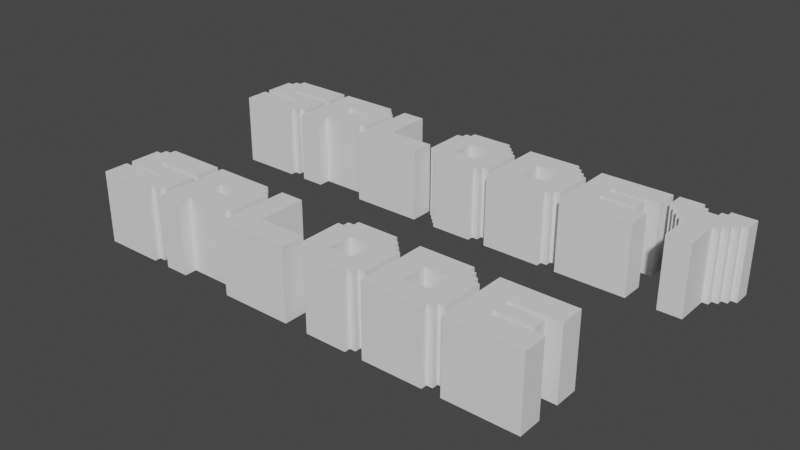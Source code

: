 # Source: MenuText.blend  (saved by Blender 2.93.21; exported with 4.5.12 LTS)
import bpy
from mathutils import Matrix  # noqa: F401  (used for matrix-valued properties, if any)

bpy.ops.wm.read_factory_settings(use_empty=True)
scene = bpy.context.scene
scene.name = 'Scene'

# ---- collections
col_collection = bpy.data.collections.new('Collection'); scene.collection.children.link(col_collection)

# ---- world
world_world = bpy.data.worlds.new('World'); scene.world = world_world
world_world.use_nodes = True; world_world.node_tree.nodes.clear()
_N = world_world.node_tree.nodes; _L = world_world.node_tree.links
n0 = _N.new('ShaderNodeOutputWorld'); n0.name = 'World Output'; n0.location = (300, 300)
n1 = _N.new('ShaderNodeBackground'); n1.name = 'Background'; n1.location = (10, 300)
n1.inputs[0].default_value = (0.05088, 0.05088, 0.05088, 1.0)
_L.new(n1.outputs[0], n0.inputs[0])
n0.is_active_output = True
world_world.color = (0.05088, 0.05088, 0.05088)
world_world.use_sun_shadow = False
world_world.sun_shadow_jitter_overblur = 0.0

# ---- meshes
me_text_001 = bpy.data.meshes.new('Text.001')
me_text_001.from_pydata([(2.167, -2.0, 0.0), (3.167, -2.0, 0.0), (3.167, -2.333, 0.0), (2.5, -2.333, 0.0), (2.5, -2.417, 0.0), (3.0, -2.417, 0.0), (3.0, -2.583, 0.0), (2.5, -2.583, 0.0), (2.5, -2.667, 0.0), (3.167, -2.667, 0.0), (2.167, -3.0, 0.0), (3.167, -3.0, 0.0), (2.5, -2.333, -1.0), (2.5, -2.417, -1.0), (2.167, -2.0, -1.0), (3.167, -2.0, -1.0), (3.167, -2.333, -1.0), (3.0, -2.417, -1.0), (3.0, -2.583, -1.0), (2.5, -2.583, -1.0), (2.5, -2.667, -1.0), (3.167, -2.667, -1.0), (2.167, -3.0, -1.0), (3.167, -3.0, -1.0)], [], [(1, 0, 10, 11, 9, 8, 7, 6, 5, 4, 3, 2), (15, 16, 12, 13, 17, 18, 19, 20, 21, 23, 22, 14), (1, 15, 14, 0), (2, 16, 15, 1), (3, 12, 16, 2), (5, 17, 13, 4), (7, 19, 18, 6), (6, 18, 17, 5), (8, 20, 19, 7), (9, 21, 20, 8), (0, 14, 22, 10), (10, 22, 23, 11), (11, 23, 21, 9), (4, 13, 12, 3)])
_uv = me_text_001.uv_layers.new(name='UVMap')
_uv.uv.foreach_set('vector', [0.09091, 0.0, 0.0, 0.0, 0.9111, 0.0, 0.998, 0.0, 0.7051, 0.0, 0.6101, 0.0, 0.5394, 0.0, 0.5778, 0.0, 0.4949, 0.0, 0.4162, 0.0, 0.3293, 0.0, 0.3838, 0.0, 0.09091, 0.0, 0.3838, 0.0, 0.3293, 0.0, 0.4162, 0.0, 0.4949, 0.0, 0.5778, 0.0, 0.5394, 0.0, 0.6101, 0.0, 0.7051, 0.0, 0.998, 0.0, 0.9111, 0.0, 0.0, 0.0, 0.09091, 0.0, 0.09091, 0.0, 0.0, 0.0, 0.0, 0.0, 0.3838, 0.0, 0.3838, 0.0, 0.09091, 0.0, 0.09091, 0.0, 0.3293, 0.0, 0.3293, 0.0, 0.3838, 0.0, 0.3838, 0.0, 0.4949, 0.0, 0.4949, 0.0, 0.4162, 0.0, 0.4162, 0.0, 0.5394, 0.0, 0.5394, 0.0, 0.5778, 0.0, 0.5778, 0.0, 0.5778, 0.0, 0.5778, 0.0, 0.4949, 0.0, 0.4949, 0.0, 0.6101, 0.0, 0.6101, 0.0, 0.5394, 0.0, 0.5394, 0.0, 0.7051, 0.0, 0.7051, 0.0, 0.6101, 0.0, 0.6101, 0.0, 0.0, 0.0, 0.0, 0.0, 0.9111, 0.0, 0.9111, 0.0, 0.9111, 0.0, 0.9111, 0.0, 0.998, 0.0, 0.998, 0.0, 0.998, 0.0, 0.998, 0.0, 0.7051, 0.0, 0.7051, 0.0, 0.4162, 0.0, 0.4162, 0.0, 0.3293, 0.0, 0.3293, 0.0])
me_text_001.use_remesh_fix_poles = True
me_text_001.use_remesh_preserve_attributes = False
me_text_001.update()
me_text_002 = bpy.data.meshes.new('Text.002')
me_text_002.from_pydata([(1.083, -2.0, 0.0), (1.833, -2.0, 0.0), (1.083, -2.333, 0.0), (1.083, -2.0, -1.0), (1.833, -2.0, -1.0), (1.083, -2.333, -1.0), (1.417, -2.333, -1.0), (1.083, -2.417, -1.0), (1.417, -2.417, -1.0), (1.083, -3.0, -1.0), (1.083, -2.417, 0.0), (1.417, -2.417, 0.0), (1.083, -3.0, 0.0), (1.917, -3.0, 0.0), (1.917, -2.917, 0.0), (1.917, -3.0, -1.0), (1.917, -2.917, -1.0), (2.0, -2.917, -1.0), (2.0, -2.833, -1.0), (2.0, -2.917, 0.0), (2.0, -2.833, 0.0), (2.083, -2.833, 0.0), (2.083, -2.25, 0.0), (2.083, -2.833, -1.0), (2.083, -2.25, -1.0), (2.0, -2.25, -1.0), (2.0, -2.167, -1.0), (2.0, -2.25, 0.0), (2.0, -2.167, 0.0), (1.917, -2.167, 0.0), (1.917, -2.083, 0.0), (1.917, -2.167, -1.0), (1.917, -2.083, -1.0), (1.833, -2.083, -1.0), (1.833, -2.083, 0.0), (1.417, -2.333, 0.0), (1.417, -2.667, 0.0), (1.75, -2.667, 0.0), (1.417, -2.667, -1.0), (1.75, -2.667, -1.0), (1.75, -2.333, -1.0), (1.75, -2.333, 0.0)], [], [(1, 4, 3, 0), (22, 27, 28, 29, 30, 34, 1, 0, 2, 35, 41, 37, 36, 11, 10, 12, 13, 14, 19, 20, 21), (0, 3, 5, 2), (24, 23, 18, 17, 16, 15, 9, 7, 8, 38, 39, 40, 6, 5, 3, 4, 33, 32, 31, 26, 25), (7, 5, 6, 8), (2, 5, 7, 10), (10, 7, 9, 12), (10, 11, 35, 2), (12, 9, 15, 13), (13, 15, 16, 14), (14, 16, 17, 19), (19, 17, 18, 20), (20, 18, 23, 21), (21, 23, 24, 22), (22, 24, 25, 27), (27, 25, 26, 28), (28, 26, 31, 29), (29, 31, 32, 30), (30, 32, 33, 34), (34, 33, 4, 1), (11, 8, 6, 35), (36, 38, 8, 11), (37, 39, 38, 36), (41, 40, 39, 37), (35, 6, 40, 41)])
_uv = me_text_002.uv_layers.new(name='UVMap')
_uv.uv.foreach_set('vector', [0.06947, 0.0, 0.06947, 0.0, 0.0, 0.0, 0.0, 0.0, 0.3474, 0.0, 0.2484, 0.0, 0.2463, 0.0, 0.1558, 0.0, 0.1537, 0.0, 0.07158, 0.0, 0.06947, 0.0, 0.0, 0.0, 0.2589, 0.0, 0.2926, 0.0, 0.3874, 0.0, 0.6842, 0.0, 0.5853, 0.0, 0.4484, 0.0, 0.4211, 0.0, 0.9242, 0.0, 0.9979, 0.0, 0.9158, 0.0, 0.9137, 0.0, 0.8232, 0.0, 0.8211, 0.0, 0.0, 0.0, 0.0, 0.0, 0.2589, 0.0, 0.2589, 0.0, 0.3474, 0.0, 0.8211, 0.0, 0.8232, 0.0, 0.9137, 0.0, 0.9158, 0.0, 0.9979, 0.0, 0.9242, 0.0, 0.4211, 0.0, 0.4484, 0.0, 0.5853, 0.0, 0.6842, 0.0, 0.3874, 0.0, 0.2926, 0.0, 0.2589, 0.0, 0.0, 0.0, 0.06947, 0.0, 0.07158, 0.0, 0.1537, 0.0, 0.1558, 0.0, 0.2463, 0.0, 0.2484, 0.0, 0.36, 0.0, 0.3537, 0.0, 0.3811, 0.0, 0.3832, 0.0, 0.3537, 0.0, 0.3537, 0.0, 0.36, 0.0, 0.36, 0.0, 0.4211, 0.0, 0.4211, 0.0, 0.9242, 0.0, 0.9242, 0.0, 0.36, 0.0, 0.3832, 0.0, 0.3811, 0.0, 0.3537, 0.0, 0.9242, 0.0, 0.9242, 0.0, 0.9979, 0.0, 0.9979, 0.0, 0.9979, 0.0, 0.9979, 0.0, 0.9158, 0.0, 0.9158, 0.0, 0.9158, 0.0, 0.9158, 0.0, 0.9137, 0.0, 0.9137, 0.0, 0.9137, 0.0, 0.9137, 0.0, 0.8232, 0.0, 0.8232, 0.0, 0.8232, 0.0, 0.8232, 0.0, 0.8211, 0.0, 0.8211, 0.0, 0.8211, 0.0, 0.8211, 0.0, 0.3474, 0.0, 0.3474, 0.0, 0.3474, 0.0, 0.3474, 0.0, 0.2484, 0.0, 0.2484, 0.0, 0.2484, 0.0, 0.2484, 0.0, 0.2463, 0.0, 0.2463, 0.0, 0.2463, 0.0, 0.2463, 0.0, 0.1558, 0.0, 0.1558, 0.0, 0.1558, 0.0, 0.1558, 0.0, 0.1537, 0.0, 0.1537, 0.0, 0.1537, 0.0, 0.1537, 0.0, 0.07158, 0.0, 0.07158, 0.0, 0.07158, 0.0, 0.07158, 0.0, 0.06947, 0.0, 0.06947, 0.0, 0.3832, 0.0, 0.3832, 0.0, 0.3811, 0.0, 0.3811, 0.0, 0.5853, 0.0, 0.5853, 0.0, 0.4484, 0.0, 0.4484, 0.0, 0.6842, 0.0, 0.6842, 0.0, 0.5853, 0.0, 0.5853, 0.0, 0.3874, 0.0, 0.3874, 0.0, 0.6842, 0.0, 0.6842, 0.0, 0.2926, 0.0, 0.2926, 0.0, 0.3874, 0.0, 0.3874, 0.0])
me_text_002.use_remesh_fix_poles = True
me_text_002.use_remesh_preserve_attributes = False
me_text_002.update()
me_text_003 = bpy.data.meshes.new('Text.003')
me_text_003.from_pydata([(0.1667, -2.0, 0.0), (0.1667, -2.083, 0.0), (0.75, -2.0, 0.0), (0.1667, -2.0, -1.0), (0.1667, -2.083, -1.0), (0.75, -2.0, -1.0), (0.75, -2.083, -1.0), (0.8333, -2.083, -1.0), (0.75, -2.083, 0.0), (0.8333, -2.083, 0.0), (0.8333, -2.167, 0.0), (0.9167, -2.167, 0.0), (0.8333, -2.167, -1.0), (0.9167, -2.167, -1.0), (0.9167, -2.25, -1.0), (0.5, -2.25, -1.0), (1.0, -2.25, -1.0), (0.9167, -2.25, 0.0), (0.5, -2.25, 0.0), (1.0, -2.25, 0.0), (1.0, -2.833, 0.0), (0.9167, -2.833, 0.0), (1.0, -2.833, -1.0), (0.9167, -2.833, -1.0), (0.9167, -2.917, -1.0), (0.8333, -2.917, -1.0), (0.9167, -2.917, 0.0), (0.8333, -2.917, 0.0), (0.8333, -3.0, 0.0), (0.4167, -3.0, 0.0), (0.8333, -3.0, -1.0), (0.4167, -3.0, -1.0), (0.25, -3.0, -1.0), (0.4167, -2.667, -1.0), (0.3333, -2.667, -1.0), (0.6667, -2.667, -1.0), (0.4167, -2.667, 0.0), (0.3333, -2.667, 0.0), (0.6667, -2.667, 0.0), (0.6667, -2.333, 0.0), (0.4167, -2.333, 0.0), (0.6667, -2.333, -1.0), (0.4167, -2.333, -1.0), (0.3333, -2.333, -1.0), (0.3333, -2.333, 0.0), (0.25, -2.917, -1.0), (0.25, -3.0, 0.0), (0.25, -2.917, 0.0), (0.1667, -2.917, 0.0), (0.1667, -2.833, 0.0), (0.1667, -2.917, -1.0), (0.1667, -2.833, -1.0), (0.08333, -2.833, -1.0), (0.08333, -2.75, -1.0), (0.08333, -2.833, 0.0), (0.08333, -2.75, 0.0), (-2.384e-07, -2.75, 0.0), (-2.384e-07, -2.167, 0.0), (-2.384e-07, -2.75, -1.0), (-2.384e-07, -2.167, -1.0), (0.08333, -2.167, -1.0), (0.08333, -2.083, -1.0), (0.08333, -2.167, 0.0), (0.08333, -2.083, 0.0)], [], [(0, 3, 4, 1), (44, 40, 18, 17, 11, 10, 9, 8, 2, 0, 1, 63, 62, 57, 56, 55, 54, 49, 48, 47, 46, 29, 36, 37), (2, 5, 3, 0), (43, 34, 33, 31, 32, 45, 50, 51, 52, 53, 58, 59, 60, 61, 4, 3, 5, 6, 7, 12, 13, 14, 15, 42), (8, 6, 5, 2), (9, 7, 6, 8), (10, 12, 7, 9), (11, 13, 12, 10), (17, 14, 13, 11), (33, 35, 41, 42, 15, 14, 16, 22, 23, 24, 25, 30, 31), (19, 16, 14, 17), (36, 29, 28, 27, 26, 21, 20, 19, 17, 18, 40, 39, 38), (20, 22, 16, 19), (21, 23, 22, 20), (26, 24, 23, 21), (27, 25, 24, 26), (28, 30, 25, 27), (29, 31, 30, 28), (46, 32, 31, 29), (36, 33, 34, 37), (38, 35, 33, 36), (39, 41, 35, 38), (40, 42, 41, 39), (44, 43, 42, 40), (37, 34, 43, 44), (47, 45, 32, 46), (48, 50, 45, 47), (49, 51, 50, 48), (54, 52, 51, 49), (55, 53, 52, 54), (56, 58, 53, 55), (57, 59, 58, 56), (62, 60, 59, 57), (63, 61, 60, 62), (1, 4, 61, 63)])
_uv = me_text_003.uv_layers.new(name='UVMap')
_uv.uv.foreach_set('vector', [0.0, 0.0, 0.0, 0.0, 0.06606, 0.0, 0.06606, 0.0, 0.2893, 0.0, 0.287, 0.0, 0.2073, 0.0, 0.2415, 0.0, 0.2392, 0.0, 0.1412, 0.0, 0.139, 0.0, 0.05923, 0.0, 0.05695, 0.0, 0.0, 0.0, 0.06606, 0.0, 0.06378, 0.0, 0.1481, 0.0, 0.1458, 0.0, 0.6538, 0.0, 0.7563, 0.0, 0.7631, 0.0, 0.8565, 0.0, 0.8633, 0.0, 0.9385, 0.0, 0.9453, 0.0, 0.9522, 0.0, 0.6856, 0.0, 0.6059, 0.0, 0.05695, 0.0, 0.05695, 0.0, 0.0, 0.0, 0.0, 0.0, 0.2893, 0.0, 0.6059, 0.0, 0.6856, 0.0, 0.9522, 0.0, 0.9453, 0.0, 0.9385, 0.0, 0.8633, 0.0, 0.8565, 0.0, 0.7631, 0.0, 0.7563, 0.0, 0.6538, 0.0, 0.1458, 0.0, 0.1481, 0.0, 0.06378, 0.0, 0.06606, 0.0, 0.0, 0.0, 0.05695, 0.0, 0.05923, 0.0, 0.139, 0.0, 0.1412, 0.0, 0.2392, 0.0, 0.2415, 0.0, 0.2073, 0.0, 0.287, 0.0, 0.05923, 0.0, 0.05923, 0.0, 0.05695, 0.0, 0.05695, 0.0, 0.139, 0.0, 0.139, 0.0, 0.05923, 0.0, 0.05923, 0.0, 0.1412, 0.0, 0.1412, 0.0, 0.139, 0.0, 0.139, 0.0, 0.2392, 0.0, 0.2392, 0.0, 0.1412, 0.0, 0.1412, 0.0, 0.2415, 0.0, 0.2415, 0.0, 0.2392, 0.0, 0.2392, 0.0, 0.6925, 0.0, 0.713, 0.0, 0.3918, 0.0, 0.2984, 0.0, 0.2938, 0.0, 0.3394, 0.0, 0.3485, 0.0, 0.8519, 0.0, 0.8542, 0.0, 0.9339, 0.0, 0.9362, 0.0, 0.9977, 0.0, 0.9636, 0.0, 0.3485, 0.0, 0.3485, 0.0, 0.3394, 0.0, 0.3394, 0.0, 0.6925, 0.0, 0.9636, 0.0, 0.9977, 0.0, 0.9362, 0.0, 0.9339, 0.0, 0.8542, 0.0, 0.8519, 0.0, 0.3485, 0.0, 0.3394, 0.0, 0.2938, 0.0, 0.2984, 0.0, 0.3918, 0.0, 0.713, 0.0, 0.8519, 0.0, 0.8519, 0.0, 0.3485, 0.0, 0.3485, 0.0, 0.8542, 0.0, 0.8542, 0.0, 0.8519, 0.0, 0.8519, 0.0, 0.9339, 0.0, 0.9339, 0.0, 0.8542, 0.0, 0.8542, 0.0, 0.9362, 0.0, 0.9362, 0.0, 0.9339, 0.0, 0.9339, 0.0, 0.9977, 0.0, 0.9977, 0.0, 0.9362, 0.0, 0.9362, 0.0, 0.9636, 0.0, 0.9636, 0.0, 0.9977, 0.0, 0.9977, 0.0, 0.9453, 0.0, 0.9453, 0.0, 0.9522, 0.0, 0.9522, 0.0, 0.6856, 0.0, 0.6856, 0.0, 0.6059, 0.0, 0.6059, 0.0, 0.713, 0.0, 0.713, 0.0, 0.6925, 0.0, 0.6925, 0.0, 0.3918, 0.0, 0.3918, 0.0, 0.713, 0.0, 0.713, 0.0, 0.2984, 0.0, 0.2984, 0.0, 0.3918, 0.0, 0.3918, 0.0, 0.2893, 0.0, 0.2893, 0.0, 0.287, 0.0, 0.287, 0.0, 0.6059, 0.0, 0.6059, 0.0, 0.2893, 0.0, 0.2893, 0.0, 0.9385, 0.0, 0.9385, 0.0, 0.9453, 0.0, 0.9453, 0.0, 0.8633, 0.0, 0.8633, 0.0, 0.9385, 0.0, 0.9385, 0.0, 0.8565, 0.0, 0.8565, 0.0, 0.8633, 0.0, 0.8633, 0.0, 0.7631, 0.0, 0.7631, 0.0, 0.8565, 0.0, 0.8565, 0.0, 0.7563, 0.0, 0.7563, 0.0, 0.7631, 0.0, 0.7631, 0.0, 0.6538, 0.0, 0.6538, 0.0, 0.7563, 0.0, 0.7563, 0.0, 0.1458, 0.0, 0.1458, 0.0, 0.6538, 0.0, 0.6538, 0.0, 0.1481, 0.0, 0.1481, 0.0, 0.1458, 0.0, 0.1458, 0.0, 0.06378, 0.0, 0.06378, 0.0, 0.1481, 0.0, 0.1481, 0.0, 0.06606, 0.0, 0.06606, 0.0, 0.06378, 0.0, 0.06378, 0.0])
me_text_003.use_remesh_fix_poles = True
me_text_003.use_remesh_preserve_attributes = False
me_text_003.update()
me_text_004 = bpy.data.meshes.new('Text.004')
me_text_004.from_pydata([(-1.083, -2.0, 0.0), (-0.75, -2.0, 0.0), (-1.083, -3.0, 0.0), (-1.083, -2.0, -1.0), (-0.75, -2.0, -1.0), (-1.083, -3.0, -1.0), (-0.08333, -3.0, -1.0), (-0.08333, -2.667, -1.0), (-0.08333, -3.0, 0.0), (-0.08333, -2.667, 0.0), (-0.75, -2.667, 0.0), (-0.75, -2.667, -1.0)], [], [(1, 4, 3, 0), (8, 9, 10, 1, 0, 2), (0, 3, 5, 2), (6, 5, 3, 4, 11, 7), (2, 5, 6, 8), (8, 6, 7, 9), (9, 7, 11, 10), (10, 11, 4, 1)])
_uv = me_text_004.uv_layers.new(name='UVMap')
_uv.uv.foreach_set('vector', [0.04075, 0.0, 0.04075, 0.0, 0.0, 0.0, 0.0, 0.0, 0.9969, 0.0, 0.5423, 0.0, 0.395, 0.0, 0.04075, 0.0, 0.0, 0.0, 0.8621, 0.0, 0.0, 0.0, 0.0, 0.0, 0.8621, 0.0, 0.8621, 0.0, 0.9969, 0.0, 0.8621, 0.0, 0.0, 0.0, 0.04075, 0.0, 0.395, 0.0, 0.5423, 0.0, 0.8621, 0.0, 0.8621, 0.0, 0.9969, 0.0, 0.9969, 0.0, 0.9969, 0.0, 0.9969, 0.0, 0.5423, 0.0, 0.5423, 0.0, 0.5423, 0.0, 0.5423, 0.0, 0.395, 0.0, 0.395, 0.0, 0.395, 0.0, 0.395, 0.0, 0.04075, 0.0, 0.04075, 0.0])
me_text_004.use_remesh_fix_poles = True
me_text_004.use_remesh_preserve_attributes = False
me_text_004.update()
me_text_005 = bpy.data.meshes.new('Text.005')
me_text_005.from_pydata([(-2.167, -2.0, 0.0), (-2.0, -2.0, 0.0), (-2.167, -2.417, 0.0), (-2.167, -2.0, -1.0), (-2.0, -2.0, -1.0), (-2.167, -2.417, -1.0), (-2.0, -2.333, -1.0), (-2.167, -3.0, -1.0), (-1.833, -3.0, -1.0), (-2.167, -3.0, 0.0), (-1.833, -3.0, 0.0), (-1.833, -2.833, 0.0), (-1.25, -2.833, 0.0), (-1.833, -2.833, -1.0), (-1.25, -2.833, -1.0), (-1.25, -2.75, -1.0), (-1.167, -2.75, -1.0), (-1.25, -2.75, 0.0), (-1.167, -2.75, 0.0), (-1.167, -2.167, 0.0), (-1.25, -2.167, 0.0), (-1.167, -2.167, -1.0), (-1.25, -2.167, -1.0), (-1.25, -2.083, -1.0), (-1.333, -2.083, -1.0), (-1.25, -2.083, 0.0), (-1.333, -2.083, 0.0), (-1.333, -2.0, 0.0), (-1.333, -2.0, -1.0), (-1.833, -2.333, -1.0), (-1.75, -2.333, -1.0), (-1.833, -2.5, -1.0), (-1.833, -2.333, 0.0), (-2.0, -2.333, 0.0), (-1.75, -2.333, 0.0), (-1.833, -2.5, 0.0), (-1.5, -2.5, 0.0), (-1.5, -2.333, 0.0), (-1.5, -2.5, -1.0), (-1.5, -2.333, -1.0)], [], [(1, 4, 3, 0), (1, 0, 2, 33, 32, 34), (0, 3, 5, 2), (4, 30, 29, 6, 5, 3), (13, 8, 7, 5, 6, 29, 31, 38, 39, 30, 4, 28, 24, 23, 22, 21, 16, 15, 14), (2, 5, 7, 9), (9, 7, 8, 10), (11, 12, 17, 18, 19, 20, 25, 26, 27, 1, 34, 37, 36, 35, 32, 33, 2, 9, 10), (10, 8, 13, 11), (11, 13, 14, 12), (12, 14, 15, 17), (17, 15, 16, 18), (18, 16, 21, 19), (19, 21, 22, 20), (20, 22, 23, 25), (25, 23, 24, 26), (26, 24, 28, 27), (27, 28, 4, 1), (32, 29, 30, 34), (35, 31, 29, 32), (36, 38, 31, 35), (37, 39, 38, 36), (34, 30, 39, 37)])
_uv = me_text_005.uv_layers.new(name='UVMap')
_uv.uv.foreach_set('vector', [0.0108, 0.0, 0.0108, 0.0, 0.0, 0.0, 0.0, 0.0, 0.0108, 0.0, 0.0, 0.0, 0.3952, 0.0, 0.3089, 0.0, 0.3261, 0.0, 0.324, 0.0, 0.0, 0.0, 0.0, 0.0, 0.3952, 0.0, 0.3952, 0.0, 0.0108, 0.0, 0.324, 0.0, 0.3261, 0.0, 0.3089, 0.0, 0.3952, 0.0, 0.0, 0.0, 0.879, 0.0, 0.9978, 0.0, 0.9741, 0.0, 0.4579, 0.0, 0.406, 0.0, 0.4168, 0.0, 0.4881, 0.0, 0.5896, 0.0, 0.4233, 0.0, 0.3348, 0.0, 0.01728, 0.0, 0.07991, 0.0, 0.08207, 0.0, 0.1749, 0.0, 0.1771, 0.0, 0.2786, 0.0, 0.8337, 0.0, 0.8359, 0.0, 0.9287, 0.0, 0.4579, 0.0, 0.4579, 0.0, 0.9741, 0.0, 0.9741, 0.0, 0.9741, 0.0, 0.9741, 0.0, 0.9978, 0.0, 0.9978, 0.0, 0.879, 0.0, 0.9287, 0.0, 0.8359, 0.0, 0.8337, 0.0, 0.2786, 0.0, 0.1771, 0.0, 0.1749, 0.0, 0.08207, 0.0, 0.07991, 0.0, 0.01728, 0.0, 0.3348, 0.0, 0.4233, 0.0, 0.5896, 0.0, 0.4881, 0.0, 0.4168, 0.0, 0.406, 0.0, 0.4579, 0.0, 0.9741, 0.0, 0.9978, 0.0, 0.9978, 0.0, 0.9978, 0.0, 0.879, 0.0, 0.879, 0.0, 0.879, 0.0, 0.879, 0.0, 0.9287, 0.0, 0.9287, 0.0, 0.9287, 0.0, 0.9287, 0.0, 0.8359, 0.0, 0.8359, 0.0, 0.8359, 0.0, 0.8359, 0.0, 0.8337, 0.0, 0.8337, 0.0, 0.8337, 0.0, 0.8337, 0.0, 0.2786, 0.0, 0.2786, 0.0, 0.2786, 0.0, 0.2786, 0.0, 0.1771, 0.0, 0.1771, 0.0, 0.1771, 0.0, 0.1771, 0.0, 0.1749, 0.0, 0.1749, 0.0, 0.1749, 0.0, 0.1749, 0.0, 0.08207, 0.0, 0.08207, 0.0, 0.08207, 0.0, 0.08207, 0.0, 0.07991, 0.0, 0.07991, 0.0, 0.07991, 0.0, 0.07991, 0.0, 0.01728, 0.0, 0.01728, 0.0, 0.3261, 0.0, 0.3261, 0.0, 0.324, 0.0, 0.324, 0.0, 0.4881, 0.0, 0.4881, 0.0, 0.4168, 0.0, 0.4168, 0.0, 0.5896, 0.0, 0.5896, 0.0, 0.4881, 0.0, 0.4881, 0.0, 0.4233, 0.0, 0.4233, 0.0, 0.5896, 0.0, 0.5896, 0.0, 0.3348, 0.0, 0.3348, 0.0, 0.4233, 0.0, 0.4233, 0.0])
me_text_005.use_remesh_fix_poles = True
me_text_005.use_remesh_preserve_attributes = False
me_text_005.update()
me_text_006 = bpy.data.meshes.new('Text.006')
me_text_006.from_pydata([(-3.083, -2.0, 0.0), (-3.083, -2.083, 0.0), (-2.25, -2.0, 0.0), (-3.083, -2.0, -1.0), (-3.083, -2.083, -1.0), (-2.25, -2.0, -1.0), (-2.25, -2.333, -1.0), (-2.917, -2.333, -1.0), (-2.25, -2.333, 0.0), (-2.917, -2.333, 0.0), (-2.917, -2.417, 0.0), (-2.25, -2.417, 0.0), (-2.917, -2.417, -1.0), (-2.25, -2.417, -1.0), (-2.25, -2.833, -1.0), (-2.333, -2.833, -1.0), (-2.25, -2.833, 0.0), (-2.333, -2.833, 0.0), (-2.333, -2.917, 0.0), (-2.417, -2.917, 0.0), (-2.333, -2.917, -1.0), (-2.417, -2.917, -1.0), (-2.417, -3.0, -1.0), (-3.25, -3.0, -1.0), (-2.417, -3.0, 0.0), (-3.25, -3.0, 0.0), (-3.25, -2.667, 0.0), (-2.583, -2.667, 0.0), (-3.25, -2.667, -1.0), (-2.583, -2.667, -1.0), (-2.583, -2.583, -1.0), (-3.25, -2.583, -1.0), (-2.583, -2.583, 0.0), (-3.25, -2.583, 0.0), (-3.25, -2.167, 0.0), (-3.167, -2.167, 0.0), (-3.25, -2.167, -1.0), (-3.167, -2.167, -1.0), (-3.167, -2.083, -1.0), (-3.167, -2.083, 0.0)], [], [(0, 3, 4, 1), (26, 25, 24, 19, 18, 17, 16, 11, 10, 9, 8, 2, 0, 1, 39, 35, 34, 33, 32, 27), (2, 5, 3, 0), (28, 29, 30, 31, 36, 37, 38, 4, 3, 5, 6, 7, 12, 13, 14, 15, 20, 21, 22, 23), (8, 6, 5, 2), (9, 7, 6, 8), (10, 12, 7, 9), (11, 13, 12, 10), (16, 14, 13, 11), (17, 15, 14, 16), (18, 20, 15, 17), (19, 21, 20, 18), (24, 22, 21, 19), (25, 23, 22, 24), (26, 28, 23, 25), (27, 29, 28, 26), (32, 30, 29, 27), (33, 31, 30, 32), (34, 36, 31, 33), (35, 37, 36, 34), (39, 38, 37, 35), (1, 4, 38, 39)])
_uv = me_text_006.uv_layers.new(name='UVMap')
_uv.uv.foreach_set('vector', [0.0, 0.0, 0.0, 0.0, 0.08419, 0.0, 0.08419, 0.0, 0.6324, 0.0, 0.9261, 0.0, 0.9979, 0.0, 0.9179, 0.0, 0.9158, 0.0, 0.8275, 0.0, 0.8255, 0.0, 0.5606, 0.0, 0.3984, 0.0, 0.3101, 0.0, 0.3655, 0.0, 0.07598, 0.0, 0.0, 0.0, 0.08419, 0.0, 0.08214, 0.0, 0.1745, 0.0, 0.1725, 0.0, 0.4743, 0.0, 0.5996, 0.0, 0.692, 0.0, 0.07598, 0.0, 0.07598, 0.0, 0.0, 0.0, 0.0, 0.0, 0.6324, 0.0, 0.692, 0.0, 0.5996, 0.0, 0.4743, 0.0, 0.1725, 0.0, 0.1745, 0.0, 0.08214, 0.0, 0.08419, 0.0, 0.0, 0.0, 0.07598, 0.0, 0.3655, 0.0, 0.3101, 0.0, 0.3984, 0.0, 0.5606, 0.0, 0.8255, 0.0, 0.8275, 0.0, 0.9158, 0.0, 0.9179, 0.0, 0.9979, 0.0, 0.9261, 0.0, 0.3655, 0.0, 0.3655, 0.0, 0.07598, 0.0, 0.07598, 0.0, 0.3101, 0.0, 0.3101, 0.0, 0.3655, 0.0, 0.3655, 0.0, 0.3984, 0.0, 0.3984, 0.0, 0.3101, 0.0, 0.3101, 0.0, 0.5606, 0.0, 0.5606, 0.0, 0.3984, 0.0, 0.3984, 0.0, 0.8255, 0.0, 0.8255, 0.0, 0.5606, 0.0, 0.5606, 0.0, 0.8275, 0.0, 0.8275, 0.0, 0.8255, 0.0, 0.8255, 0.0, 0.9158, 0.0, 0.9158, 0.0, 0.8275, 0.0, 0.8275, 0.0, 0.9179, 0.0, 0.9179, 0.0, 0.9158, 0.0, 0.9158, 0.0, 0.9979, 0.0, 0.9979, 0.0, 0.9179, 0.0, 0.9179, 0.0, 0.9261, 0.0, 0.9261, 0.0, 0.9979, 0.0, 0.9979, 0.0, 0.6324, 0.0, 0.6324, 0.0, 0.9261, 0.0, 0.9261, 0.0, 0.692, 0.0, 0.692, 0.0, 0.6324, 0.0, 0.6324, 0.0, 0.5996, 0.0, 0.5996, 0.0, 0.692, 0.0, 0.692, 0.0, 0.4743, 0.0, 0.4743, 0.0, 0.5996, 0.0, 0.5996, 0.0, 0.1725, 0.0, 0.1725, 0.0, 0.4743, 0.0, 0.4743, 0.0, 0.1745, 0.0, 0.1745, 0.0, 0.1725, 0.0, 0.1725, 0.0, 0.08214, 0.0, 0.08214, 0.0, 0.1745, 0.0, 0.1745, 0.0, 0.08419, 0.0, 0.08419, 0.0, 0.08214, 0.0, 0.08214, 0.0])
me_text_006.use_remesh_fix_poles = True
me_text_006.use_remesh_preserve_attributes = False
me_text_006.update()
me_text_007 = bpy.data.meshes.new('Text.007')
me_text_007.from_pydata([(3.042, 0.0, 0.0), (3.042, 0.5, 0.0), (3.375, 0.0, 0.0), (3.042, 0.0, -1.0), (3.042, 0.5, -1.0), (3.375, 0.0, -1.0), (3.375, 0.5, -1.0), (3.458, 0.5, -1.0), (3.375, 0.5, 0.0), (3.458, 0.5, 0.0), (3.458, 0.5833, 0.0), (3.542, 0.5833, 0.0), (3.458, 0.5833, -1.0), (3.542, 0.5833, -1.0), (3.542, 0.6667, -1.0), (3.625, 0.6667, -1.0), (3.542, 0.6667, 0.0), (3.625, 0.6667, 0.0), (3.625, 0.75, 0.0), (3.708, 0.75, 0.0), (3.625, 0.75, -1.0), (3.708, 0.75, -1.0), (3.708, 1.0, -1.0), (3.375, 1.0, -1.0), (3.708, 1.0, 0.0), (3.375, 1.0, 0.0), (3.375, 0.9167, 0.0), (3.292, 0.9167, 0.0), (3.375, 0.9167, -1.0), (3.292, 0.9167, -1.0), (3.292, 0.8333, -1.0), (3.125, 0.8333, -1.0), (3.292, 0.8333, 0.0), (3.125, 0.8333, 0.0), (3.125, 0.9167, 0.0), (3.042, 0.9167, 0.0), (3.125, 0.9167, -1.0), (3.042, 0.9167, -1.0), (3.042, 1.0, -1.0), (2.708, 1.0, -1.0), (3.042, 1.0, 0.0), (2.708, 1.0, 0.0), (2.708, 0.75, 0.0), (2.792, 0.75, 0.0), (2.708, 0.75, -1.0), (2.792, 0.75, -1.0), (2.792, 0.6667, -1.0), (2.875, 0.6667, -1.0), (2.792, 0.6667, 0.0), (2.875, 0.6667, 0.0), (2.875, 0.5833, 0.0), (2.958, 0.5833, 0.0), (2.875, 0.5833, -1.0), (2.958, 0.5833, -1.0), (2.958, 0.5, -1.0), (2.958, 0.5, 0.0)], [], [(1, 4, 3, 0), (35, 40, 41, 42, 43, 48, 49, 50, 51, 55, 1, 0, 2, 8, 9, 10, 11, 16, 17, 18, 19, 24, 25, 26, 27, 32, 33, 34), (0, 3, 5, 2), (37, 36, 31, 30, 29, 28, 23, 22, 21, 20, 15, 14, 13, 12, 7, 6, 5, 3, 4, 54, 53, 52, 47, 46, 45, 44, 39, 38), (2, 5, 6, 8), (8, 6, 7, 9), (9, 7, 12, 10), (10, 12, 13, 11), (11, 13, 14, 16), (16, 14, 15, 17), (17, 15, 20, 18), (18, 20, 21, 19), (19, 21, 22, 24), (24, 22, 23, 25), (25, 23, 28, 26), (26, 28, 29, 27), (27, 29, 30, 32), (32, 30, 31, 33), (33, 31, 36, 34), (34, 36, 37, 35), (35, 37, 38, 40), (40, 38, 39, 41), (41, 39, 44, 42), (42, 44, 45, 43), (43, 45, 46, 48), (48, 46, 47, 49), (49, 47, 52, 50), (50, 52, 53, 51), (51, 53, 54, 55), (55, 54, 4, 1)])
_uv = me_text_007.uv_layers.new(name='UVMap')
_uv.uv.foreach_set('vector', [0.8746, 0.0, 0.8746, 0.0, 0.1383, 0.0, 0.1383, 0.0, 0.2251, 0.0, 0.2219, 0.0, 0.1801, 0.0, 0.4212, 0.0, 0.5659, 0.0, 0.5756, 0.0, 0.6945, 0.0, 0.7042, 0.0, 0.7974, 0.0, 0.8071, 0.0, 0.8746, 0.0, 0.1383, 0.0, 0.1736, 0.0, 0.8714, 0.0, 0.8682, 0.0, 0.7942, 0.0, 0.791, 0.0, 0.6913, 0.0, 0.6881, 0.0, 0.5627, 0.0, 0.5595, 0.0, 0.2733, 0.0, 0.2315, 0.0, 0.3505, 0.0, 0.3473, 0.0, 0.492, 0.0, 0.3408, 0.0, 0.3376, 0.0, 0.1383, 0.0, 0.1383, 0.0, 0.1736, 0.0, 0.1736, 0.0, 0.2251, 0.0, 0.3376, 0.0, 0.3408, 0.0, 0.492, 0.0, 0.3473, 0.0, 0.3505, 0.0, 0.2315, 0.0, 0.2733, 0.0, 0.5595, 0.0, 0.5627, 0.0, 0.6881, 0.0, 0.6913, 0.0, 0.791, 0.0, 0.7942, 0.0, 0.8682, 0.0, 0.8714, 0.0, 0.1736, 0.0, 0.1383, 0.0, 0.8746, 0.0, 0.8071, 0.0, 0.7974, 0.0, 0.7042, 0.0, 0.6945, 0.0, 0.5756, 0.0, 0.5659, 0.0, 0.4212, 0.0, 0.1801, 0.0, 0.2219, 0.0, 0.1736, 0.0, 0.1736, 0.0, 0.8714, 0.0, 0.8714, 0.0, 0.8714, 0.0, 0.8714, 0.0, 0.8682, 0.0, 0.8682, 0.0, 0.8682, 0.0, 0.8682, 0.0, 0.7942, 0.0, 0.7942, 0.0, 0.7942, 0.0, 0.7942, 0.0, 0.791, 0.0, 0.791, 0.0, 0.791, 0.0, 0.791, 0.0, 0.6913, 0.0, 0.6913, 0.0, 0.6913, 0.0, 0.6913, 0.0, 0.6881, 0.0, 0.6881, 0.0, 0.6881, 0.0, 0.6881, 0.0, 0.5627, 0.0, 0.5627, 0.0, 0.5627, 0.0, 0.5627, 0.0, 0.5595, 0.0, 0.5595, 0.0, 0.5595, 0.0, 0.5595, 0.0, 0.2733, 0.0, 0.2733, 0.0, 0.2733, 0.0, 0.2733, 0.0, 0.2315, 0.0, 0.2315, 0.0, 0.2315, 0.0, 0.2315, 0.0, 0.3505, 0.0, 0.3505, 0.0, 0.3505, 0.0, 0.3505, 0.0, 0.3473, 0.0, 0.3473, 0.0, 0.3473, 0.0, 0.3473, 0.0, 0.492, 0.0, 0.492, 0.0, 0.492, 0.0, 0.492, 0.0, 0.3408, 0.0, 0.3408, 0.0, 0.3408, 0.0, 0.3408, 0.0, 0.3376, 0.0, 0.3376, 0.0, 0.3376, 0.0, 0.3376, 0.0, 0.2251, 0.0, 0.2251, 0.0, 0.2251, 0.0, 0.2251, 0.0, 0.2219, 0.0, 0.2219, 0.0, 0.2219, 0.0, 0.2219, 0.0, 0.1801, 0.0, 0.1801, 0.0, 0.1801, 0.0, 0.1801, 0.0, 0.4212, 0.0, 0.4212, 0.0, 0.4212, 0.0, 0.4212, 0.0, 0.5659, 0.0, 0.5659, 0.0, 0.5659, 0.0, 0.5659, 0.0, 0.5756, 0.0, 0.5756, 0.0, 0.5756, 0.0, 0.5756, 0.0, 0.6945, 0.0, 0.6945, 0.0, 0.6945, 0.0, 0.6945, 0.0, 0.7042, 0.0, 0.7042, 0.0, 0.7042, 0.0, 0.7042, 0.0, 0.7974, 0.0, 0.7974, 0.0, 0.7974, 0.0, 0.7974, 0.0, 0.8071, 0.0, 0.8071, 0.0, 0.8071, 0.0, 0.8071, 0.0, 0.8746, 0.0, 0.8746, 0.0])
me_text_007.use_remesh_fix_poles = True
me_text_007.use_remesh_preserve_attributes = False
me_text_007.update()
me_text_008 = bpy.data.meshes.new('Text.008')
me_text_008.from_pydata([(1.625, 1.0, 0.0), (2.625, 1.0, 0.0), (1.625, 0.0, 0.0), (1.625, 1.0, -1.0), (2.625, 1.0, -1.0), (1.625, 0.0, -1.0), (2.625, 0.0, -1.0), (2.625, 0.3333, -1.0), (2.625, 0.0, 0.0), (2.625, 0.3333, 0.0), (1.958, 0.3333, 0.0), (1.958, 0.4167, 0.0), (1.958, 0.3333, -1.0), (1.958, 0.4167, -1.0), (2.458, 0.4167, -1.0), (2.458, 0.5833, -1.0), (2.458, 0.4167, 0.0), (2.458, 0.5833, 0.0), (1.958, 0.5833, 0.0), (1.958, 0.6667, 0.0), (1.958, 0.5833, -1.0), (1.958, 0.6667, -1.0), (2.625, 0.6667, -1.0), (2.625, 0.6667, 0.0)], [], [(1, 4, 3, 0), (11, 16, 17, 18, 19, 23, 1, 0, 2, 8, 9, 10), (0, 3, 5, 2), (13, 12, 7, 6, 5, 3, 4, 22, 21, 20, 15, 14), (2, 5, 6, 8), (8, 6, 7, 9), (9, 7, 12, 10), (10, 12, 13, 11), (11, 13, 14, 16), (16, 14, 15, 17), (17, 15, 20, 18), (18, 20, 21, 19), (19, 21, 22, 23), (23, 22, 4, 1)])
_uv = me_text_008.uv_layers.new(name='UVMap')
_uv.uv.foreach_set('vector', [0.09091, 0.0, 0.09091, 0.0, 0.0, 0.0, 0.0, 0.0, 0.5394, 0.0, 0.5778, 0.0, 0.4949, 0.0, 0.4162, 0.0, 0.3293, 0.0, 0.3838, 0.0, 0.09091, 0.0, 0.0, 0.0, 0.9111, 0.0, 0.998, 0.0, 0.7051, 0.0, 0.6101, 0.0, 0.0, 0.0, 0.0, 0.0, 0.9111, 0.0, 0.9111, 0.0, 0.5394, 0.0, 0.6101, 0.0, 0.7051, 0.0, 0.998, 0.0, 0.9111, 0.0, 0.0, 0.0, 0.09091, 0.0, 0.3838, 0.0, 0.3293, 0.0, 0.4162, 0.0, 0.4949, 0.0, 0.5778, 0.0, 0.9111, 0.0, 0.9111, 0.0, 0.998, 0.0, 0.998, 0.0, 0.998, 0.0, 0.998, 0.0, 0.7051, 0.0, 0.7051, 0.0, 0.7051, 0.0, 0.7051, 0.0, 0.6101, 0.0, 0.6101, 0.0, 0.6101, 0.0, 0.6101, 0.0, 0.5394, 0.0, 0.5394, 0.0, 0.5394, 0.0, 0.5394, 0.0, 0.5778, 0.0, 0.5778, 0.0, 0.5778, 0.0, 0.5778, 0.0, 0.4949, 0.0, 0.4949, 0.0, 0.4949, 0.0, 0.4949, 0.0, 0.4162, 0.0, 0.4162, 0.0, 0.4162, 0.0, 0.4162, 0.0, 0.3293, 0.0, 0.3293, 0.0, 0.3293, 0.0, 0.3293, 0.0, 0.3838, 0.0, 0.3838, 0.0, 0.3838, 0.0, 0.3838, 0.0, 0.09091, 0.0, 0.09091, 0.0])
me_text_008.use_remesh_fix_poles = True
me_text_008.use_remesh_preserve_attributes = False
me_text_008.update()
me_text_009 = bpy.data.meshes.new('Text.009')
me_text_009.from_pydata([(0.5417, 1.0, 0.0), (1.208, 1.0, 0.0), (0.5417, 0.5, 0.0), (0.5417, 1.0, -1.0), (1.208, 1.0, -1.0), (0.5417, 0.5, -1.0), (0.875, 0.5833, -1.0), (0.5417, 0.0, -1.0), (1.375, 0.0, -1.0), (0.5417, 0.0, 0.0), (1.375, 0.0, 0.0), (1.375, 0.08333, 0.0), (1.458, 0.08333, 0.0), (1.375, 0.08333, -1.0), (1.458, 0.08333, -1.0), (1.458, 0.1667, -1.0), (1.542, 0.1667, -1.0), (1.458, 0.1667, 0.0), (1.542, 0.1667, 0.0), (1.542, 0.75, 0.0), (1.458, 0.75, 0.0), (1.542, 0.75, -1.0), (1.458, 0.75, -1.0), (1.458, 0.8333, -1.0), (1.375, 0.8333, -1.0), (1.458, 0.8333, 0.0), (1.375, 0.8333, 0.0), (1.375, 0.9167, 0.0), (1.292, 0.9167, 0.0), (1.375, 0.9167, -1.0), (1.292, 0.9167, -1.0), (1.292, 1.0, -1.0), (1.292, 1.0, 0.0), (0.875, 0.6667, -1.0), (0.875, 0.3333, -1.0), (0.875, 0.5833, 0.0), (0.875, 0.6667, 0.0), (0.875, 0.3333, 0.0), (1.208, 0.3333, 0.0), (1.208, 0.6667, 0.0), (1.208, 0.3333, -1.0), (1.208, 0.6667, -1.0)], [], [(1, 4, 3, 0), (0, 2, 35, 36, 39, 1), (0, 3, 5, 2), (3, 4, 41, 33, 6, 5), (6, 34, 40, 41, 4, 31, 30, 29, 24, 23, 22, 21, 16, 15, 14, 13, 8, 7, 5), (2, 5, 7, 9), (9, 7, 8, 10), (35, 2, 9, 10, 11, 12, 17, 18, 19, 20, 25, 26, 27, 28, 32, 1, 39, 38, 37), (10, 8, 13, 11), (11, 13, 14, 12), (12, 14, 15, 17), (17, 15, 16, 18), (18, 16, 21, 19), (19, 21, 22, 20), (20, 22, 23, 25), (25, 23, 24, 26), (26, 24, 29, 27), (27, 29, 30, 28), (28, 30, 31, 32), (32, 31, 4, 1), (35, 6, 33, 36), (37, 34, 6, 35), (38, 40, 34, 37), (39, 41, 40, 38), (36, 33, 41, 39)])
_uv = me_text_009.uv_layers.new(name='UVMap')
_uv.uv.foreach_set('vector', [0.06105, 0.0, 0.06105, 0.0, 0.0, 0.0, 0.0, 0.0, 0.0, 0.0, 0.4274, 0.0, 0.3832, 0.0, 0.2926, 0.0, 0.3158, 0.0, 0.06105, 0.0, 0.0, 0.0, 0.0, 0.0, 0.4274, 0.0, 0.4274, 0.0, 0.0, 0.0, 0.06105, 0.0, 0.3158, 0.0, 0.2926, 0.0, 0.3832, 0.0, 0.4274, 0.0, 0.4484, 0.0, 0.5853, 0.0, 0.6842, 0.0, 0.3874, 0.0, 0.06737, 0.0, 0.06947, 0.0, 0.07158, 0.0, 0.1537, 0.0, 0.1558, 0.0, 0.2463, 0.0, 0.2484, 0.0, 0.3474, 0.0, 0.8211, 0.0, 0.8232, 0.0, 0.9137, 0.0, 0.9158, 0.0, 0.9979, 0.0, 0.9242, 0.0, 0.4884, 0.0, 0.4884, 0.0, 0.4884, 0.0, 0.9242, 0.0, 0.9242, 0.0, 0.9242, 0.0, 0.9242, 0.0, 0.9979, 0.0, 0.9979, 0.0, 0.4484, 0.0, 0.4884, 0.0, 0.9242, 0.0, 0.9979, 0.0, 0.9158, 0.0, 0.9137, 0.0, 0.8232, 0.0, 0.8211, 0.0, 0.3474, 0.0, 0.2484, 0.0, 0.2463, 0.0, 0.1558, 0.0, 0.1537, 0.0, 0.07158, 0.0, 0.06947, 0.0, 0.06737, 0.0, 0.3874, 0.0, 0.6842, 0.0, 0.5853, 0.0, 0.9979, 0.0, 0.9979, 0.0, 0.9158, 0.0, 0.9158, 0.0, 0.9158, 0.0, 0.9158, 0.0, 0.9137, 0.0, 0.9137, 0.0, 0.9137, 0.0, 0.9137, 0.0, 0.8232, 0.0, 0.8232, 0.0, 0.8232, 0.0, 0.8232, 0.0, 0.8211, 0.0, 0.8211, 0.0, 0.8211, 0.0, 0.8211, 0.0, 0.3474, 0.0, 0.3474, 0.0, 0.3474, 0.0, 0.3474, 0.0, 0.2484, 0.0, 0.2484, 0.0, 0.2484, 0.0, 0.2484, 0.0, 0.2463, 0.0, 0.2463, 0.0, 0.2463, 0.0, 0.2463, 0.0, 0.1558, 0.0, 0.1558, 0.0, 0.1558, 0.0, 0.1558, 0.0, 0.1537, 0.0, 0.1537, 0.0, 0.1537, 0.0, 0.1537, 0.0, 0.07158, 0.0, 0.07158, 0.0, 0.07158, 0.0, 0.07158, 0.0, 0.06947, 0.0, 0.06947, 0.0, 0.06947, 0.0, 0.06947, 0.0, 0.06737, 0.0, 0.06737, 0.0, 0.3832, 0.0, 0.3832, 0.0, 0.2926, 0.0, 0.2926, 0.0, 0.5853, 0.0, 0.5853, 0.0, 0.4484, 0.0, 0.4484, 0.0, 0.6842, 0.0, 0.6842, 0.0, 0.5853, 0.0, 0.5853, 0.0, 0.3874, 0.0, 0.3874, 0.0, 0.6842, 0.0, 0.6842, 0.0, 0.2926, 0.0, 0.2926, 0.0, 0.3158, 0.0, 0.3158, 0.0])
me_text_009.use_remesh_fix_poles = True
me_text_009.use_remesh_preserve_attributes = False
me_text_009.update()
me_text_010 = bpy.data.meshes.new('Text.010')
me_text_010.from_pydata([(-0.375, 1.0, 0.0), (-0.375, 0.9167, 0.0), (0.2083, 1.0, 0.0), (-0.375, 1.0, -1.0), (-0.375, 0.9167, -1.0), (0.2083, 1.0, -1.0), (0.2083, 0.9167, -1.0), (0.2917, 0.9167, -1.0), (0.2083, 0.9167, 0.0), (0.2917, 0.9167, 0.0), (0.2917, 0.8333, 0.0), (0.375, 0.8333, 0.0), (0.2917, 0.8333, -1.0), (0.375, 0.8333, -1.0), (0.375, 0.75, -1.0), (0.4583, 0.75, -1.0), (0.375, 0.75, 0.0), (0.4583, 0.75, 0.0), (0.4583, 0.1667, 0.0), (0.375, 0.1667, 0.0), (0.4583, 0.1667, -1.0), (0.375, 0.1667, -1.0), (0.375, 0.08333, -1.0), (0.2917, 0.08333, -1.0), (0.375, 0.08333, 0.0), (0.2917, 0.08333, 0.0), (0.2917, 0.0, 0.0), (-0.2917, 0.0, 0.0), (0.2917, 0.0, -1.0), (-0.2917, 0.0, -1.0), (-0.2917, 0.08333, -1.0), (-0.375, 0.08333, -1.0), (-0.2917, 0.1667, -1.0), (-0.2917, 0.08333, 0.0), (-0.375, 0.08333, 0.0), (-0.2917, 0.1667, 0.0), (-0.04167, 0.3333, 0.0), (-0.2083, 0.3333, 0.0), (0.125, 0.3333, 0.0), (-0.04167, 0.3333, -1.0), (-0.2083, 0.3333, -1.0), (0.125, 0.3333, -1.0), (0.125, 0.6667, -1.0), (-0.2083, 0.6667, -1.0), (0.125, 0.6667, 0.0), (-0.2083, 0.6667, 0.0), (-0.2083, 0.25, -1.0), (-0.4583, 0.25, -1.0), (-0.4583, 0.1667, -1.0), (-0.5417, 0.25, -1.0), (-0.4583, 0.25, 0.0), (-0.4583, 0.1667, 0.0), (-0.5417, 0.25, 0.0), (-0.2083, 0.25, 0.0), (-0.5417, 0.8333, 0.0), (-0.4583, 0.8333, 0.0), (-0.5417, 0.8333, -1.0), (-0.4583, 0.8333, -1.0), (-0.4583, 0.9167, -1.0), (-0.4583, 0.9167, 0.0), (-0.375, 0.1667, 0.0), (-0.375, 0.1667, -1.0)], [], [(0, 3, 4, 1), (0, 1, 59, 55, 54, 52, 50, 53, 37, 45, 44, 38, 36, 35, 33, 27, 26, 25, 24, 19, 18, 17, 16, 11, 10, 9, 8, 2), (2, 5, 3, 0), (3, 5, 6, 7, 12, 13, 14, 15, 20, 21, 22, 23, 28, 29, 30, 32, 39, 41, 42, 43, 40, 46, 47, 49, 56, 57, 58, 4), (8, 6, 5, 2), (9, 7, 6, 8), (10, 12, 7, 9), (11, 13, 12, 10), (16, 14, 13, 11), (17, 15, 14, 16), (18, 20, 15, 17), (19, 21, 20, 18), (24, 22, 21, 19), (25, 23, 22, 24), (26, 28, 23, 25), (27, 29, 28, 26), (33, 30, 29, 27), (34, 31, 30, 33), (31, 61, 48, 47, 46, 40, 39, 32, 30), (34, 33, 35, 36, 37, 53, 50, 51, 60), (36, 39, 40, 37), (38, 41, 39, 36), (44, 42, 41, 38), (45, 43, 42, 44), (37, 40, 43, 45), (50, 47, 48, 51), (52, 49, 47, 50), (54, 56, 49, 52), (55, 57, 56, 54), (59, 58, 57, 55), (1, 4, 58, 59), (51, 48, 61, 60), (60, 61, 31, 34)])
_uv = me_text_010.uv_layers.new(name='UVMap')
_uv.uv.foreach_set('vector', [0.0, 0.0, 0.0, 0.0, 0.06606, 0.0, 0.06606, 0.0, 0.0, 0.0, 0.06606, 0.0, 0.06378, 0.0, 0.1481, 0.0, 0.1458, 0.0, 0.6538, 0.0, 0.6629, 0.0, 0.6788, 0.0, 0.6059, 0.0, 0.2893, 0.0, 0.3918, 0.0, 0.713, 0.0, 0.7016, 0.0, 0.8656, 0.0, 0.9385, 0.0, 0.9453, 0.0, 0.9977, 0.0, 0.9362, 0.0, 0.9339, 0.0, 0.8542, 0.0, 0.8519, 0.0, 0.3485, 0.0, 0.2415, 0.0, 0.2392, 0.0, 0.1412, 0.0, 0.139, 0.0, 0.05923, 0.0, 0.05695, 0.0, 0.05695, 0.0, 0.05695, 0.0, 0.0, 0.0, 0.0, 0.0, 0.0, 0.0, 0.05695, 0.0, 0.05923, 0.0, 0.139, 0.0, 0.1412, 0.0, 0.2392, 0.0, 0.2415, 0.0, 0.3485, 0.0, 0.8519, 0.0, 0.8542, 0.0, 0.9339, 0.0, 0.9362, 0.0, 0.9977, 0.0, 0.9453, 0.0, 0.9385, 0.0, 0.8656, 0.0, 0.7016, 0.0, 0.713, 0.0, 0.3918, 0.0, 0.2893, 0.0, 0.6059, 0.0, 0.6788, 0.0, 0.6629, 0.0, 0.6538, 0.0, 0.1458, 0.0, 0.1481, 0.0, 0.06378, 0.0, 0.06606, 0.0, 0.05923, 0.0, 0.05923, 0.0, 0.05695, 0.0, 0.05695, 0.0, 0.139, 0.0, 0.139, 0.0, 0.05923, 0.0, 0.05923, 0.0, 0.1412, 0.0, 0.1412, 0.0, 0.139, 0.0, 0.139, 0.0, 0.2392, 0.0, 0.2392, 0.0, 0.1412, 0.0, 0.1412, 0.0, 0.2415, 0.0, 0.2415, 0.0, 0.2392, 0.0, 0.2392, 0.0, 0.3485, 0.0, 0.3485, 0.0, 0.2415, 0.0, 0.2415, 0.0, 0.8519, 0.0, 0.8519, 0.0, 0.3485, 0.0, 0.3485, 0.0, 0.8542, 0.0, 0.8542, 0.0, 0.8519, 0.0, 0.8519, 0.0, 0.9339, 0.0, 0.9339, 0.0, 0.8542, 0.0, 0.8542, 0.0, 0.9362, 0.0, 0.9362, 0.0, 0.9339, 0.0, 0.9339, 0.0, 0.9977, 0.0, 0.9977, 0.0, 0.9362, 0.0, 0.9362, 0.0, 0.9453, 0.0, 0.9453, 0.0, 0.9977, 0.0, 0.9977, 0.0, 0.9385, 0.0, 0.9385, 0.0, 0.9453, 0.0, 0.9453, 0.0, 0.8633, 0.0, 0.8633, 0.0, 0.861, 0.0, 0.861, 0.0, 0.8633, 0.0, 0.8565, 0.0, 0.7631, 0.0, 0.7563, 0.0, 0.7768, 0.0, 0.6834, 0.0, 0.6948, 0.0, 0.7813, 0.0, 0.861, 0.0, 0.8633, 0.0, 0.861, 0.0, 0.7813, 0.0, 0.6948, 0.0, 0.6834, 0.0, 0.7768, 0.0, 0.7563, 0.0, 0.7631, 0.0, 0.8565, 0.0, 0.6948, 0.0, 0.6948, 0.0, 0.6834, 0.0, 0.6834, 0.0, 0.713, 0.0, 0.713, 0.0, 0.7016, 0.0, 0.7016, 0.0, 0.3918, 0.0, 0.3918, 0.0, 0.713, 0.0, 0.713, 0.0, 0.2893, 0.0, 0.2893, 0.0, 0.3918, 0.0, 0.3918, 0.0, 0.6059, 0.0, 0.6059, 0.0, 0.2893, 0.0, 0.2893, 0.0, 0.7563, 0.0, 0.7563, 0.0, 0.7631, 0.0, 0.7631, 0.0, 0.6538, 0.0, 0.6538, 0.0, 0.6629, 0.0, 0.6629, 0.0, 0.1458, 0.0, 0.1458, 0.0, 0.6538, 0.0, 0.6538, 0.0, 0.1481, 0.0, 0.1481, 0.0, 0.1458, 0.0, 0.1458, 0.0, 0.06378, 0.0, 0.06378, 0.0, 0.1481, 0.0, 0.1481, 0.0, 0.06606, 0.0, 0.06606, 0.0, 0.06378, 0.0, 0.06378, 0.0, 0.7631, 0.0, 0.7631, 0.0, 0.8565, 0.0, 0.8565, 0.0, 0.8565, 0.0, 0.8565, 0.0, 0.8633, 0.0, 0.8633, 0.0])
me_text_010.use_remesh_fix_poles = True
me_text_010.use_remesh_preserve_attributes = False
me_text_010.update()
me_text_011 = bpy.data.meshes.new('Text.011')
me_text_011.from_pydata([(-1.625, 1.0, 0.0), (-1.292, 1.0, 0.0), (-1.625, 0.0, 0.0), (-1.625, 1.0, -1.0), (-1.292, 1.0, -1.0), (-1.625, 0.0, -1.0), (-0.625, 0.0, -1.0), (-0.625, 0.3333, -1.0), (-0.625, 0.0, 0.0), (-0.625, 0.3333, 0.0), (-1.292, 0.3333, 0.0), (-1.292, 0.3333, -1.0)], [], [(1, 4, 3, 0), (8, 9, 10, 1, 0, 2), (0, 3, 5, 2), (6, 5, 3, 4, 11, 7), (2, 5, 6, 8), (8, 6, 7, 9), (9, 7, 11, 10), (10, 11, 4, 1)])
_uv = me_text_011.uv_layers.new(name='UVMap')
_uv.uv.foreach_set('vector', [0.04075, 0.0, 0.04075, 0.0, 0.0, 0.0, 0.0, 0.0, 0.9969, 0.0, 0.5423, 0.0, 0.395, 0.0, 0.04075, 0.0, 0.0, 0.0, 0.8621, 0.0, 0.0, 0.0, 0.0, 0.0, 0.8621, 0.0, 0.8621, 0.0, 0.9969, 0.0, 0.8621, 0.0, 0.0, 0.0, 0.04075, 0.0, 0.395, 0.0, 0.5423, 0.0, 0.8621, 0.0, 0.8621, 0.0, 0.9969, 0.0, 0.9969, 0.0, 0.9969, 0.0, 0.9969, 0.0, 0.5423, 0.0, 0.5423, 0.0, 0.5423, 0.0, 0.5423, 0.0, 0.395, 0.0, 0.395, 0.0, 0.395, 0.0, 0.395, 0.0, 0.04075, 0.0, 0.04075, 0.0])
me_text_011.use_remesh_fix_poles = True
me_text_011.use_remesh_preserve_attributes = False
me_text_011.update()
me_text_012 = bpy.data.meshes.new('Text.012')
me_text_012.from_pydata([(-2.708, 1.0, 0.0), (-2.625, 1.0, 0.0), (-2.708, 0.75, 0.0), (-2.708, 1.0, -1.0), (-2.625, 1.0, -1.0), (-2.708, 0.75, -1.0), (-2.375, 0.5833, -1.0), (-2.708, 0.0, -1.0), (-2.375, 0.0, -1.0), (-2.708, 0.0, 0.0), (-2.375, 0.0, 0.0), (-2.375, 0.1667, 0.0), (-1.792, 0.1667, 0.0), (-2.375, 0.1667, -1.0), (-1.792, 0.1667, -1.0), (-1.792, 0.25, -1.0), (-1.708, 0.25, -1.0), (-1.792, 0.25, 0.0), (-1.708, 0.25, 0.0), (-1.708, 0.8333, 0.0), (-1.792, 0.8333, 0.0), (-1.708, 0.8333, -1.0), (-1.792, 0.8333, -1.0), (-1.792, 0.9167, -1.0), (-1.875, 0.9167, -1.0), (-1.792, 0.9167, 0.0), (-1.875, 0.9167, 0.0), (-1.875, 1.0, 0.0), (-1.875, 1.0, -1.0), (-2.375, 0.6667, -1.0), (-2.375, 0.5, -1.0), (-2.375, 0.5833, 0.0), (-2.375, 0.6667, 0.0), (-2.375, 0.5, 0.0), (-2.042, 0.5, 0.0), (-2.042, 0.6667, 0.0), (-2.042, 0.5, -1.0), (-2.042, 0.6667, -1.0), (-2.375, 0.8333, 0.0), (-2.375, 0.8333, -1.0)], [], [(1, 4, 3, 0), (2, 31, 32, 38, 1, 0), (0, 3, 5, 2), (5, 3, 4, 39, 29, 6), (37, 29, 39, 4, 28, 24, 23, 22, 21, 16, 15, 14, 13, 8, 7, 5, 6, 30, 36), (2, 5, 7, 9), (9, 7, 8, 10), (35, 34, 33, 31, 2, 9, 10, 11, 12, 17, 18, 19, 20, 25, 26, 27, 1, 38, 32), (10, 8, 13, 11), (11, 13, 14, 12), (12, 14, 15, 17), (17, 15, 16, 18), (18, 16, 21, 19), (19, 21, 22, 20), (20, 22, 23, 25), (25, 23, 24, 26), (26, 24, 28, 27), (27, 28, 4, 1), (31, 6, 29, 32), (33, 30, 6, 31), (34, 36, 30, 33), (35, 37, 36, 34), (32, 29, 37, 35)])
_uv = me_text_012.uv_layers.new(name='UVMap')
_uv.uv.foreach_set('vector', [0.00216, 0.0, 0.00216, 0.0, 0.0, 0.0, 0.0, 0.0, 0.1879, 0.0, 0.419, 0.0, 0.3153, 0.0, 0.2095, 0.0, 0.00216, 0.0, 0.0, 0.0, 0.0, 0.0, 0.0, 0.0, 0.1879, 0.0, 0.1879, 0.0, 0.1879, 0.0, 0.0, 0.0, 0.00216, 0.0, 0.2095, 0.0, 0.3153, 0.0, 0.419, 0.0, 0.4233, 0.0, 0.3261, 0.0, 0.216, 0.0, 0.008639, 0.0, 0.07991, 0.0, 0.08207, 0.0, 0.1749, 0.0, 0.1771, 0.0, 0.2786, 0.0, 0.8337, 0.0, 0.8359, 0.0, 0.9287, 0.0, 0.879, 0.0, 0.9978, 0.0, 0.9741, 0.0, 0.2851, 0.0, 0.486, 0.0, 0.4881, 0.0, 0.5896, 0.0, 0.2851, 0.0, 0.2851, 0.0, 0.9741, 0.0, 0.9741, 0.0, 0.9741, 0.0, 0.9741, 0.0, 0.9978, 0.0, 0.9978, 0.0, 0.4233, 0.0, 0.5896, 0.0, 0.4881, 0.0, 0.486, 0.0, 0.2851, 0.0, 0.9741, 0.0, 0.9978, 0.0, 0.879, 0.0, 0.9287, 0.0, 0.8359, 0.0, 0.8337, 0.0, 0.2786, 0.0, 0.1771, 0.0, 0.1749, 0.0, 0.08207, 0.0, 0.07991, 0.0, 0.008639, 0.0, 0.216, 0.0, 0.3261, 0.0, 0.9978, 0.0, 0.9978, 0.0, 0.879, 0.0, 0.879, 0.0, 0.879, 0.0, 0.879, 0.0, 0.9287, 0.0, 0.9287, 0.0, 0.9287, 0.0, 0.9287, 0.0, 0.8359, 0.0, 0.8359, 0.0, 0.8359, 0.0, 0.8359, 0.0, 0.8337, 0.0, 0.8337, 0.0, 0.8337, 0.0, 0.8337, 0.0, 0.2786, 0.0, 0.2786, 0.0, 0.2786, 0.0, 0.2786, 0.0, 0.1771, 0.0, 0.1771, 0.0, 0.1771, 0.0, 0.1771, 0.0, 0.1749, 0.0, 0.1749, 0.0, 0.1749, 0.0, 0.1749, 0.0, 0.08207, 0.0, 0.08207, 0.0, 0.08207, 0.0, 0.08207, 0.0, 0.07991, 0.0, 0.07991, 0.0, 0.07991, 0.0, 0.07991, 0.0, 0.008639, 0.0, 0.008639, 0.0, 0.419, 0.0, 0.419, 0.0, 0.3153, 0.0, 0.3153, 0.0, 0.4881, 0.0, 0.4881, 0.0, 0.486, 0.0, 0.486, 0.0, 0.5896, 0.0, 0.5896, 0.0, 0.4881, 0.0, 0.4881, 0.0, 0.4233, 0.0, 0.4233, 0.0, 0.5896, 0.0, 0.5896, 0.0, 0.3261, 0.0, 0.3261, 0.0, 0.4233, 0.0, 0.4233, 0.0])
me_text_012.use_remesh_fix_poles = True
me_text_012.use_remesh_preserve_attributes = False
me_text_012.update()
me_text_013 = bpy.data.meshes.new('Text.013')
me_text_013.from_pydata([(-3.625, 1.0, 0.0), (-3.625, 0.9167, 0.0), (-2.792, 1.0, 0.0), (-3.625, 1.0, -1.0), (-3.625, 0.9167, -1.0), (-2.792, 1.0, -1.0), (-2.792, 0.6667, -1.0), (-3.458, 0.6667, -1.0), (-2.792, 0.6667, 0.0), (-3.458, 0.6667, 0.0), (-3.458, 0.5833, 0.0), (-2.792, 0.5833, 0.0), (-3.458, 0.5833, -1.0), (-2.792, 0.5833, -1.0), (-2.792, 0.1667, -1.0), (-2.875, 0.1667, -1.0), (-2.792, 0.1667, 0.0), (-2.875, 0.1667, 0.0), (-2.875, 0.08333, 0.0), (-2.958, 0.08333, 0.0), (-2.875, 0.08333, -1.0), (-2.958, 0.08333, -1.0), (-2.958, 0.0, -1.0), (-3.792, 0.0, -1.0), (-2.958, 0.0, 0.0), (-3.792, 0.0, 0.0), (-3.792, 0.3333, 0.0), (-3.125, 0.3333, 0.0), (-3.792, 0.3333, -1.0), (-3.125, 0.3333, -1.0), (-3.125, 0.4167, -1.0), (-3.792, 0.4167, -1.0), (-3.125, 0.4167, 0.0), (-3.792, 0.4167, 0.0), (-3.792, 0.8333, 0.0), (-3.708, 0.8333, 0.0), (-3.792, 0.8333, -1.0), (-3.708, 0.8333, -1.0), (-3.708, 0.9167, -1.0), (-3.708, 0.9167, 0.0)], [], [(0, 3, 4, 1), (0, 1, 39, 35, 34, 33, 32, 27, 26, 25, 24, 19, 18, 17, 16, 11, 10, 9, 8, 2), (2, 5, 3, 0), (3, 5, 6, 7, 12, 13, 14, 15, 20, 21, 22, 23, 28, 29, 30, 31, 36, 37, 38, 4), (8, 6, 5, 2), (9, 7, 6, 8), (10, 12, 7, 9), (11, 13, 12, 10), (16, 14, 13, 11), (17, 15, 14, 16), (18, 20, 15, 17), (19, 21, 20, 18), (24, 22, 21, 19), (25, 23, 22, 24), (26, 28, 23, 25), (27, 29, 28, 26), (32, 30, 29, 27), (33, 31, 30, 32), (34, 36, 31, 33), (35, 37, 36, 34), (39, 38, 37, 35), (1, 4, 38, 39)])
_uv = me_text_013.uv_layers.new(name='UVMap')
_uv.uv.foreach_set('vector', [0.0, 0.0, 0.0, 0.0, 0.08419, 0.0, 0.08419, 0.0, 0.0, 0.0, 0.08419, 0.0, 0.08214, 0.0, 0.1745, 0.0, 0.1725, 0.0, 0.4743, 0.0, 0.5996, 0.0, 0.692, 0.0, 0.6324, 0.0, 0.9261, 0.0, 0.9979, 0.0, 0.9179, 0.0, 0.9158, 0.0, 0.8275, 0.0, 0.8255, 0.0, 0.5606, 0.0, 0.3984, 0.0, 0.3101, 0.0, 0.3655, 0.0, 0.07598, 0.0, 0.07598, 0.0, 0.07598, 0.0, 0.0, 0.0, 0.0, 0.0, 0.0, 0.0, 0.07598, 0.0, 0.3655, 0.0, 0.3101, 0.0, 0.3984, 0.0, 0.5606, 0.0, 0.8255, 0.0, 0.8275, 0.0, 0.9158, 0.0, 0.9179, 0.0, 0.9979, 0.0, 0.9261, 0.0, 0.6324, 0.0, 0.692, 0.0, 0.5996, 0.0, 0.4743, 0.0, 0.1725, 0.0, 0.1745, 0.0, 0.08214, 0.0, 0.08419, 0.0, 0.3655, 0.0, 0.3655, 0.0, 0.07598, 0.0, 0.07598, 0.0, 0.3101, 0.0, 0.3101, 0.0, 0.3655, 0.0, 0.3655, 0.0, 0.3984, 0.0, 0.3984, 0.0, 0.3101, 0.0, 0.3101, 0.0, 0.5606, 0.0, 0.5606, 0.0, 0.3984, 0.0, 0.3984, 0.0, 0.8255, 0.0, 0.8255, 0.0, 0.5606, 0.0, 0.5606, 0.0, 0.8275, 0.0, 0.8275, 0.0, 0.8255, 0.0, 0.8255, 0.0, 0.9158, 0.0, 0.9158, 0.0, 0.8275, 0.0, 0.8275, 0.0, 0.9179, 0.0, 0.9179, 0.0, 0.9158, 0.0, 0.9158, 0.0, 0.9979, 0.0, 0.9979, 0.0, 0.9179, 0.0, 0.9179, 0.0, 0.9261, 0.0, 0.9261, 0.0, 0.9979, 0.0, 0.9979, 0.0, 0.6324, 0.0, 0.6324, 0.0, 0.9261, 0.0, 0.9261, 0.0, 0.692, 0.0, 0.692, 0.0, 0.6324, 0.0, 0.6324, 0.0, 0.5996, 0.0, 0.5996, 0.0, 0.692, 0.0, 0.692, 0.0, 0.4743, 0.0, 0.4743, 0.0, 0.5996, 0.0, 0.5996, 0.0, 0.1725, 0.0, 0.1725, 0.0, 0.4743, 0.0, 0.4743, 0.0, 0.1745, 0.0, 0.1745, 0.0, 0.1725, 0.0, 0.1725, 0.0, 0.08214, 0.0, 0.08214, 0.0, 0.1745, 0.0, 0.1745, 0.0, 0.08419, 0.0, 0.08419, 0.0, 0.08214, 0.0, 0.08214, 0.0])
me_text_013.use_remesh_fix_poles = True
me_text_013.use_remesh_preserve_attributes = False
me_text_013.update()

# ---- curves / text
txt_text = bpy.data.curves.new('Text', 'FONT')
txt_text.dimensions = '2D'
txt_text.body = 'SPLODEY\nSPLODE'
txt_text.bevel_profile.use_clip = True
txt_text.bevel_resolution = 0
txt_text.align_x = 'CENTER'
txt_text.space_line = 3.0

# ---- objects
ob_text = bpy.data.objects.new('Text', txt_text)
ob_text_001 = bpy.data.objects.new('Text.001', me_text_001)
ob_text_002 = bpy.data.objects.new('Text.002', me_text_002)
ob_text_003 = bpy.data.objects.new('Text.003', me_text_003)
ob_text_004 = bpy.data.objects.new('Text.004', me_text_004)
ob_text_005 = bpy.data.objects.new('Text.005', me_text_005)
ob_text_006 = bpy.data.objects.new('Text.006', me_text_006)
ob_text_007 = bpy.data.objects.new('Text.007', me_text_007)
ob_text_008 = bpy.data.objects.new('Text.008', me_text_008)
ob_text_009 = bpy.data.objects.new('Text.009', me_text_009)
ob_text_010 = bpy.data.objects.new('Text.010', me_text_010)
ob_text_011 = bpy.data.objects.new('Text.011', me_text_011)
ob_text_012 = bpy.data.objects.new('Text.012', me_text_012)
ob_text_013 = bpy.data.objects.new('Text.013', me_text_013)

# ---- transforms, parenting, visibility, modifiers, constraints
ob_text.location = (0.0, 0.0, 0.0)
ob_text.hide_render = True
ob_text_001.location = (0.0, 0.0, 0.0)
ob_text_002.location = (0.0, 0.0, 0.0)
ob_text_003.location = (0.0, 0.0, 0.0)
ob_text_004.location = (0.0, 0.0, 0.0)
ob_text_005.location = (0.0, 0.0, 0.0)
ob_text_006.location = (0.0, 0.0, 0.0)
ob_text_007.location = (0.0, 0.0, 0.0)
ob_text_008.location = (0.0, 0.0, 0.0)
ob_text_009.location = (0.0, 0.0, 0.0)
ob_text_010.location = (0.0, 0.0, 0.0)
ob_text_011.location = (0.0, 0.0, 0.0)
ob_text_012.location = (0.0, 0.0, 0.0)
ob_text_013.location = (0.0, 0.0, 0.0)

# ---- collection membership
col_collection.objects.link(ob_text)
col_collection.objects.link(ob_text_001)
col_collection.objects.link(ob_text_002)
col_collection.objects.link(ob_text_003)
col_collection.objects.link(ob_text_004)
col_collection.objects.link(ob_text_005)
col_collection.objects.link(ob_text_006)
col_collection.objects.link(ob_text_007)
col_collection.objects.link(ob_text_008)
col_collection.objects.link(ob_text_009)
col_collection.objects.link(ob_text_010)
col_collection.objects.link(ob_text_011)
col_collection.objects.link(ob_text_012)
col_collection.objects.link(ob_text_013)

# ---- scene / render settings (as saved in the file)
scene.frame_start = 1; scene.frame_end = 250; scene.frame_set(1)
scene.render.engine = 'BLENDER_EEVEE_NEXT'
scene.cycles.use_denoising = False
scene.cycles.samples = 128
scene.cycles.sampling_pattern = 'TABULATED_SOBOL'
scene.cycles.use_adaptive_sampling = False
scene.cycles.use_light_tree = False
scene.view_settings.view_transform = 'Filmic'
bpy.context.view_layer.update()

# ---- added for rendering (the .blend has no active camera and no usable light): camera, sun
cam_auto = bpy.data.cameras.new('AutoCamera')
cam_auto.lens = 50.0
cam_auto.sensor_width = 36.0
cam_auto.clip_end = 1000.0
ob_auto_camera = bpy.data.objects.new('AutoCamera', cam_auto)
scene.collection.objects.link(ob_auto_camera)
ob_auto_camera.location = (7.87698, -10.5024, 5.83492)
ob_auto_camera.rotation_euler = (1.09748, -7.21219e-08, 0.694738)
scene.camera = ob_auto_camera
light_auto_sun = bpy.data.lights.new('AutoSun', 'SUN')
light_auto_sun.energy = 3.0
light_auto_sun.angle = 0.0523599
ob_auto_sun = bpy.data.objects.new('AutoSun', light_auto_sun)
scene.collection.objects.link(ob_auto_sun)
ob_auto_sun.rotation_euler = (0.872665, 0.174533, 0.523599)
bpy.context.view_layer.update()
